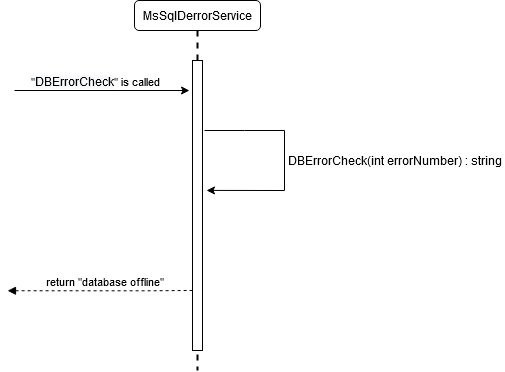

The diagram above was exported from draw.io. Its source (the exported page's mxGraphModel, read from the mxfile embedded in the PNG):
<mxGraphModel dx="1102" dy="630" grid="1" gridSize="10" guides="1" tooltips="1" connect="1" arrows="1" fold="1" page="1" pageScale="1" pageWidth="1100" pageHeight="850" math="0" shadow="0">
  <root>
    <mxCell id="S2DTwcTD3OS8l_3Rbt6o-0" />
    <mxCell id="S2DTwcTD3OS8l_3Rbt6o-1" parent="S2DTwcTD3OS8l_3Rbt6o-0" />
    <mxCell id="KHDtSKRODYhU1ymYuPiB-0" value="MsSqlDerrorService" style="rounded=1;whiteSpace=wrap;html=1;" parent="S2DTwcTD3OS8l_3Rbt6o-1" vertex="1">
      <mxGeometry x="230" y="80" width="126" height="30" as="geometry" />
    </mxCell>
    <mxCell id="KHDtSKRODYhU1ymYuPiB-1" value="" style="line;strokeWidth=2;direction=south;html=1;dashed=1;" parent="S2DTwcTD3OS8l_3Rbt6o-1" vertex="1">
      <mxGeometry x="288" y="110" width="10" height="340" as="geometry" />
    </mxCell>
    <mxCell id="KHDtSKRODYhU1ymYuPiB-2" value="" style="html=1;points=[];perimeter=orthogonalPerimeter;" parent="S2DTwcTD3OS8l_3Rbt6o-1" vertex="1">
      <mxGeometry x="288" y="140" width="10" height="290" as="geometry" />
    </mxCell>
    <mxCell id="KHDtSKRODYhU1ymYuPiB-3" value="" style="endArrow=classic;html=1;rounded=0;" parent="S2DTwcTD3OS8l_3Rbt6o-1" edge="1">
      <mxGeometry width="50" height="50" relative="1" as="geometry">
        <mxPoint x="110" y="170" as="sourcePoint" />
        <mxPoint x="285.0000000000002" y="170" as="targetPoint" />
      </mxGeometry>
    </mxCell>
    <mxCell id="KHDtSKRODYhU1ymYuPiB-4" value="&lt;div style=&quot;text-align: left&quot;&gt;&quot;&lt;span style=&quot;font-size: 12px ; text-align: center ; background-color: rgb(248 , 249 , 250)&quot;&gt;DBErrorCheck&lt;/span&gt;&quot; is called&lt;/div&gt;" style="edgeLabel;html=1;align=center;verticalAlign=middle;resizable=0;points=[];" parent="KHDtSKRODYhU1ymYuPiB-3" vertex="1" connectable="0">
      <mxGeometry x="0.5669" y="-1" relative="1" as="geometry">
        <mxPoint x="-57" y="-11" as="offset" />
      </mxGeometry>
    </mxCell>
    <mxCell id="KHDtSKRODYhU1ymYuPiB-11" value="" style="endArrow=none;endFill=0;html=1;edgeStyle=orthogonalEdgeStyle;align=left;verticalAlign=top;rounded=0;startArrow=block;startFill=1;dashed=1;" parent="S2DTwcTD3OS8l_3Rbt6o-1" edge="1">
      <mxGeometry x="-1" relative="1" as="geometry">
        <mxPoint x="103" y="370.25999999999976" as="sourcePoint" />
        <mxPoint x="288" y="369.99999999999955" as="targetPoint" />
        <Array as="points">
          <mxPoint x="243" y="369.9500000000003" />
          <mxPoint x="243" y="369.9500000000003" />
        </Array>
      </mxGeometry>
    </mxCell>
    <mxCell id="KHDtSKRODYhU1ymYuPiB-12" value="return &quot;database offline&quot;" style="edgeLabel;resizable=0;html=1;align=left;verticalAlign=bottom;" parent="KHDtSKRODYhU1ymYuPiB-11" connectable="0" vertex="1">
      <mxGeometry x="-1" relative="1" as="geometry">
        <mxPoint x="37" as="offset" />
      </mxGeometry>
    </mxCell>
    <mxCell id="KHDtSKRODYhU1ymYuPiB-13" value="" style="endArrow=classic;html=1;rounded=0;entryX=1.4;entryY=0.448;entryDx=0;entryDy=0;entryPerimeter=0;" parent="S2DTwcTD3OS8l_3Rbt6o-1" target="KHDtSKRODYhU1ymYuPiB-2" edge="1">
      <mxGeometry width="50" height="50" relative="1" as="geometry">
        <mxPoint x="300" y="210" as="sourcePoint" />
        <mxPoint x="400" y="320" as="targetPoint" />
        <Array as="points">
          <mxPoint x="340" y="210" />
          <mxPoint x="380" y="210" />
          <mxPoint x="380" y="270" />
        </Array>
      </mxGeometry>
    </mxCell>
    <mxCell id="KHDtSKRODYhU1ymYuPiB-14" value="DBErrorCheck(int errorNumber) : string" style="text;html=1;align=center;verticalAlign=middle;resizable=0;points=[];autosize=1;strokeColor=none;fillColor=none;" parent="S2DTwcTD3OS8l_3Rbt6o-1" vertex="1">
      <mxGeometry x="380" y="230" width="220" height="20" as="geometry" />
    </mxCell>
  </root>
</mxGraphModel>